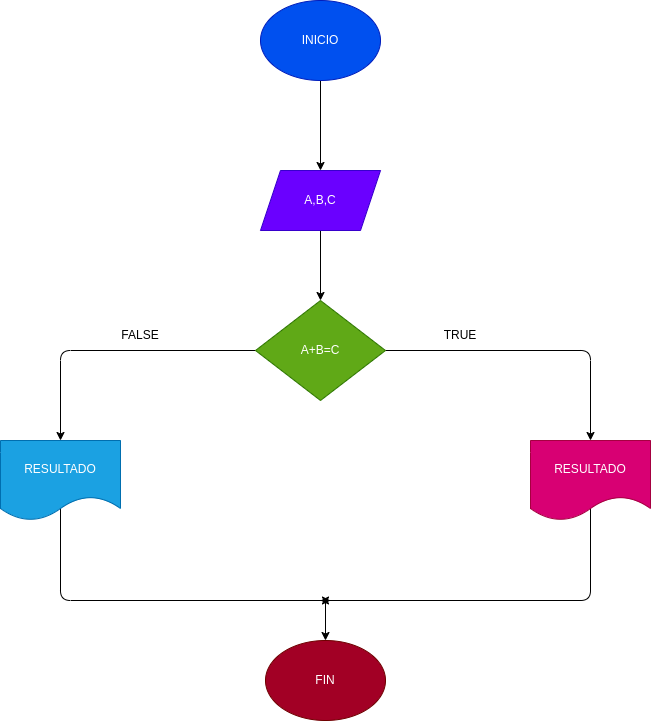

The diagram above was exported from draw.io. Its source (the exported page's mxGraphModel, read from the mxfile embedded in the PNG):
<mxGraphModel dx="997" dy="557" grid="1" gridSize="10" guides="1" tooltips="1" connect="1" arrows="1" fold="1" page="1" pageScale="1" pageWidth="827" pageHeight="1169" math="0" shadow="0">
  <root>
    <mxCell id="0" />
    <mxCell id="1" parent="0" />
    <mxCell id="32" value="" style="edgeStyle=none;html=1;fontColor=#000000;" edge="1" parent="1" source="33" target="35">
      <mxGeometry relative="1" as="geometry" />
    </mxCell>
    <mxCell id="33" value="INICIO" style="ellipse;whiteSpace=wrap;html=1;fillColor=#0050ef;strokeColor=#001DBC;fontColor=#ffffff;" vertex="1" parent="1">
      <mxGeometry x="620" y="230" width="120" height="80" as="geometry" />
    </mxCell>
    <mxCell id="34" value="" style="edgeStyle=none;html=1;fontColor=#000000;" edge="1" parent="1" source="35" target="38">
      <mxGeometry relative="1" as="geometry" />
    </mxCell>
    <mxCell id="35" value="A,B,C" style="shape=parallelogram;perimeter=parallelogramPerimeter;whiteSpace=wrap;html=1;fixedSize=1;fillColor=#6a00ff;strokeColor=#3700CC;fontColor=#ffffff;" vertex="1" parent="1">
      <mxGeometry x="620" y="400" width="120" height="60" as="geometry" />
    </mxCell>
    <mxCell id="36" value="" style="edgeStyle=none;html=1;fontColor=#000000;" edge="1" parent="1" source="38" target="40">
      <mxGeometry relative="1" as="geometry">
        <Array as="points">
          <mxPoint x="950" y="580" />
        </Array>
      </mxGeometry>
    </mxCell>
    <mxCell id="37" value="" style="edgeStyle=none;html=1;fontColor=#000000;" edge="1" parent="1" source="38" target="42">
      <mxGeometry relative="1" as="geometry">
        <Array as="points">
          <mxPoint x="420" y="580" />
        </Array>
      </mxGeometry>
    </mxCell>
    <mxCell id="38" value="A+B=C" style="rhombus;whiteSpace=wrap;html=1;fillColor=#60a917;strokeColor=#2D7600;fontColor=#ffffff;" vertex="1" parent="1">
      <mxGeometry x="615" y="530" width="130" height="100" as="geometry" />
    </mxCell>
    <mxCell id="39" value="" style="edgeStyle=none;html=1;exitX=0.5;exitY=0.85;exitDx=0;exitDy=0;exitPerimeter=0;fontColor=#000000;" edge="1" parent="1" source="40">
      <mxGeometry relative="1" as="geometry">
        <mxPoint x="680" y="830" as="targetPoint" />
        <Array as="points">
          <mxPoint x="950" y="830" />
        </Array>
      </mxGeometry>
    </mxCell>
    <mxCell id="40" value="RESULTADO" style="shape=document;whiteSpace=wrap;html=1;boundedLbl=1;fillColor=#d80073;strokeColor=#A50040;fontColor=#ffffff;" vertex="1" parent="1">
      <mxGeometry x="890" y="670" width="120" height="80" as="geometry" />
    </mxCell>
    <mxCell id="41" value="" style="edgeStyle=none;html=1;exitX=0.5;exitY=0.825;exitDx=0;exitDy=0;exitPerimeter=0;fontColor=#000000;" edge="1" parent="1" source="42">
      <mxGeometry relative="1" as="geometry">
        <mxPoint x="690" y="830" as="targetPoint" />
        <Array as="points">
          <mxPoint x="420" y="830" />
        </Array>
      </mxGeometry>
    </mxCell>
    <mxCell id="42" value="RESULTADO" style="shape=document;whiteSpace=wrap;html=1;boundedLbl=1;fillColor=#1ba1e2;strokeColor=#006EAF;fontColor=#ffffff;" vertex="1" parent="1">
      <mxGeometry x="360" y="670" width="120" height="80" as="geometry" />
    </mxCell>
    <mxCell id="43" value="TRUE" style="text;html=1;strokeColor=none;fillColor=none;align=center;verticalAlign=middle;whiteSpace=wrap;rounded=0;fontColor=#000000;" vertex="1" parent="1">
      <mxGeometry x="790" y="550" width="60" height="30" as="geometry" />
    </mxCell>
    <mxCell id="44" value="FALSE" style="text;html=1;strokeColor=none;fillColor=none;align=center;verticalAlign=middle;whiteSpace=wrap;rounded=0;fontColor=#000000;" vertex="1" parent="1">
      <mxGeometry x="470" y="550" width="60" height="30" as="geometry" />
    </mxCell>
    <mxCell id="45" value="FIN" style="ellipse;whiteSpace=wrap;html=1;fillColor=#a20025;strokeColor=#6F0000;fontColor=#ffffff;" vertex="1" parent="1">
      <mxGeometry x="625" y="870" width="120" height="80" as="geometry" />
    </mxCell>
    <mxCell id="46" value="" style="endArrow=classic;html=1;fontColor=#000000;" edge="1" parent="1">
      <mxGeometry width="50" height="50" relative="1" as="geometry">
        <mxPoint x="685" y="830" as="sourcePoint" />
        <mxPoint x="685" y="870" as="targetPoint" />
      </mxGeometry>
    </mxCell>
  </root>
</mxGraphModel>